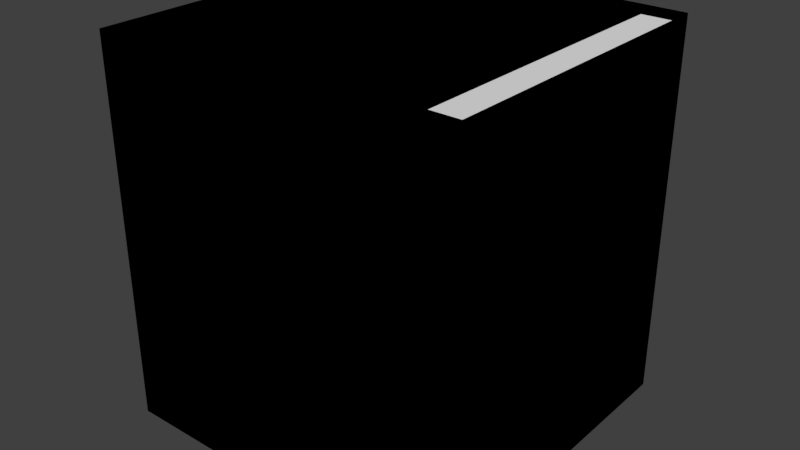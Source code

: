 # Source: Hall_Complex.blend  (saved by Blender 2.78.0; exported with 4.5.12 LTS)
import bpy
from mathutils import Matrix  # noqa: F401  (used for matrix-valued properties, if any)

bpy.ops.wm.read_factory_settings(use_empty=True)
scene = bpy.context.scene
scene.name = 'Scene'

# ---- collections
col_collection_1 = bpy.data.collections.new('Collection 1'); scene.collection.children.link(col_collection_1)

# ---- materials (node trees are filled in below, after node groups)
mat_material = bpy.data.materials.new('Material')
mat_material.alpha_threshold = 0.0
mat_material.use_transparent_shadow = False
mat_material.roughness = 0.5
mat_material.line_color = (0.0, 0.0, 0.0, 1.0)

# ---- material node trees

# ---- world
world_world = bpy.data.worlds.new('World'); scene.world = world_world
world_world.color = (0.05088, 0.05088, 0.05088)
world_world.use_sun_shadow = False
world_world.sun_shadow_jitter_overblur = 0.0
world_world.cycles.sampling_method = 'MANUAL'

# ---- meshes
me_cube_010 = bpy.data.meshes.new('Cube.010')
me_cube_010.from_pydata([(1.0, 1.0, 0.0), (1.0, -1.0, 0.0), (-1.0, -1.0, 0.0), (-1.0, 1.0, 0.0), (-1.0, -1.0, 2.0), (-1.0, 1.0, 2.0), (1.0, -1.0, 2.0), (1.0, 1.0, 2.0)], [], [(0, 1, 6, 7), (4, 2, 3, 5)])
_uv = me_cube_010.uv_layers.new(name='UVMap')
_uv.uv.foreach_set('vector', [0.4999, 0.4999, 9.996e-05, 0.4999, 9.996e-05, 9.996e-05, 0.4999, 9.996e-05, 0.5001, 0.4999, 0.5001, 9.996e-05, 0.9999, 9.996e-05, 0.9999, 0.4999])
me_cube_010.materials.append(mat_material)
me_cube_010.use_remesh_preserve_volume = False
me_cube_010.use_remesh_preserve_attributes = False
me_cube_010.use_mirror_vertex_groups = False
me_cube_010.update()
me_cube_009 = bpy.data.meshes.new('Cube.009')
me_cube_009.from_pydata([(1.0, 1.0, 0.0), (-1.0, -1.0, 0.0), (-1.0, 1.0, 0.0), (-1.0, -1.0, 2.0), (-1.0, 1.0, 2.0), (1.0, 1.0, 2.0)], [], [(2, 4, 3, 1), (4, 2, 0, 5)])
_uv = me_cube_009.uv_layers.new(name='UVMap')
_uv.uv.foreach_set('vector', [0.9999, 9.996e-05, 0.9999, 0.4999, 0.5001, 0.4999, 0.5001, 0.0001001, 9.996e-05, 0.4999, 9.996e-05, 0.0001001, 0.4999, 9.996e-05, 0.4999, 0.4999])
me_cube_009.materials.append(mat_material)
me_cube_009.use_remesh_preserve_volume = False
me_cube_009.use_remesh_preserve_attributes = False
me_cube_009.use_mirror_vertex_groups = False
me_cube_009.update()
me_cube_008 = bpy.data.meshes.new('Cube.008')
me_cube_008.from_pydata([(-1.0, -1.0, 0.0), (-1.0, 1.0, 0.0), (-1.0, 1.0, 2.0), (-1.0, -1.0, 2.0)], [], [(2, 3, 0, 1)])
_uv = me_cube_008.uv_layers.new(name='UVMap')
_uv.uv.foreach_set('vector', [0.4999, 0.4999, 9.998e-05, 0.4999, 9.998e-05, 9.999e-05, 0.4999, 9.998e-05])
me_cube_008.materials.append(mat_material)
me_cube_008.use_remesh_preserve_volume = False
me_cube_008.use_remesh_preserve_attributes = False
me_cube_008.use_mirror_vertex_groups = False
me_cube_008.update()
me_cube_007 = bpy.data.meshes.new('Cube.007')
me_cube_007.from_pydata([(1.0, 1.0, 0.0), (1.0, -1.0, 0.0), (-1.0, -1.0, 0.0), (-1.0, 1.0, 0.0), (1.0, 0.8333, 0.0), (1.0, -0.8333, 0.0), (-0.8333, 0.8333, 2.0), (1.0, 1.0, 2.0), (0.8333, -1.0, 0.0), (-0.8333, -1.0, 0.0), (1.0, 0.8333, 2.0), (-0.8333, -1.0, 2.0), (-1.0, 1.0, 2.0), (0.8333, -0.8333, 0.0), (-0.8333, 0.8333, 0.0), (-1.0, -1.0, 2.0), (1.0, -1.0, 2.0), (1.0, -0.8333, 2.0), (0.8333, -1.0, 2.0), (0.8333, -0.8333, 2.0)], [], [(2, 3, 0, 4, 14, 9), (5, 1, 8, 13), (3, 2, 15, 12), (4, 0, 7, 10), (0, 3, 12, 7), (9, 14, 6, 11), (14, 4, 10, 6), (2, 9, 11, 15), (15, 11, 6, 10, 7, 12), (17, 19, 18, 16), (13, 8, 18, 19), (1, 5, 17, 16), (8, 1, 16, 18), (5, 13, 19, 17)])
me_cube_007.materials.append(mat_material)
me_cube_007.use_remesh_preserve_volume = False
me_cube_007.use_remesh_preserve_attributes = False
me_cube_007.use_mirror_vertex_groups = False
me_cube_007.update()
me_cube_006 = bpy.data.meshes.new('Cube.006')
me_cube_006.from_pydata([(1.0, 1.0, 0.0), (1.0, -1.0, 0.0), (-1.0, -1.0, 0.0), (-1.0, 1.0, 0.0), (1.0, 0.8333, 0.0), (1.0, -0.8333, 0.0), (0.8333, 1.0, 0.0), (-0.8333, 1.0, 0.0), (0.8333, -1.0, 0.0), (-0.8333, -1.0, 0.0), (0.8333, 0.8333, 0.0), (0.8333, -0.8333, 0.0), (-1.0, 1.0, 2.0), (-1.0, -1.0, 2.0), (-0.8333, 1.0, 2.0), (-0.8333, -1.0, 2.0), (1.0, 1.0, 2.0), (1.0, 0.8333, 2.0), (0.8333, 1.0, 2.0), (0.8333, 0.8333, 2.0), (1.0, -0.8333, 2.0), (1.0, -1.0, 2.0), (0.8333, -1.0, 2.0), (0.8333, -0.8333, 2.0)], [], [(3, 7, 9, 2), (5, 1, 8, 11), (0, 4, 10, 6), (12, 13, 15, 14), (3, 12, 14, 7), (7, 14, 15, 9), (9, 15, 13, 2), (2, 13, 12, 3), (16, 18, 19, 17), (10, 4, 17, 19), (0, 6, 18, 16), (6, 10, 19, 18), (4, 0, 16, 17), (20, 23, 22, 21), (11, 8, 22, 23), (1, 5, 20, 21), (5, 11, 23, 20), (8, 1, 21, 22)])
me_cube_006.materials.append(mat_material)
me_cube_006.use_remesh_preserve_volume = False
me_cube_006.use_remesh_preserve_attributes = False
me_cube_006.use_mirror_vertex_groups = False
me_cube_006.update()
me_cube_005 = bpy.data.meshes.new('Cube.005')
me_cube_005.from_pydata([(1.0, 1.0, 0.0), (-1.0, -1.0, 0.0), (-1.0, 1.0, 0.0), (1.0, 0.8333, 0.0), (0.8333, 1.0, 0.0), (-0.8333, 1.0, 0.0), (-0.8333, -1.0, 0.0), (-1.0, 1.0, 2.0), (-0.8333, 1.0, 2.0), (0.8333, 0.8333, 0.0), (1.0, 1.0, 2.0), (1.0, 0.8333, 2.0), (0.8333, 1.0, 2.0), (0.8333, 0.8333, 2.0), (-0.8333, -1.0, 2.0), (-1.0, -1.0, 2.0)], [], [(6, 5, 8, 14), (3, 9, 4, 0), (2, 1, 15, 7), (0, 4, 12, 10), (2, 5, 6, 1), (7, 15, 14, 8), (1, 6, 14, 15), (5, 2, 7, 8), (10, 12, 13, 11), (3, 0, 10, 11), (4, 9, 13, 12), (9, 3, 11, 13)])
me_cube_005.materials.append(mat_material)
me_cube_005.use_remesh_preserve_volume = False
me_cube_005.use_remesh_preserve_attributes = False
me_cube_005.use_mirror_vertex_groups = False
me_cube_005.update()
me_cube_004 = bpy.data.meshes.new('Cube.004')
me_cube_004.from_pydata([(-0.8333, 0.8333, 2.0), (-1.0, -1.0, 2.0), (-1.0, 1.0, 2.0), (-0.8333, -1.0, 2.0), (1.0, 1.0, 0.0), (1.0, -1.0, 0.0), (-1.0, -1.0, 0.0), (-1.0, 1.0, 0.0), (0.8333, -1.0, 0.0), (-0.8333, -1.0, 0.0), (0.8333, 0.8333, 0.0), (-0.8333, 0.8333, 0.0), (1.0, -1.0, 2.0), (0.8333, -1.0, 2.0), (1.0, 1.0, 2.0), (0.8333, 0.8333, 2.0)], [], [(11, 9, 6, 7, 4, 5, 8, 10), (0, 15, 13, 12, 14, 2, 1, 3), (11, 10, 15, 0), (8, 5, 12, 13), (9, 11, 0, 3), (5, 4, 14, 12), (4, 7, 2, 14), (6, 9, 3, 1), (7, 6, 1, 2), (10, 8, 13, 15)])
me_cube_004.materials.append(mat_material)
me_cube_004.use_remesh_preserve_volume = False
me_cube_004.use_remesh_preserve_attributes = False
me_cube_004.use_mirror_vertex_groups = False
me_cube_004.update()
me_cube_003 = bpy.data.meshes.new('Cube.003')
me_cube_003.from_pydata([(1.0, 1.0, 2.0), (1.0, 1.0, 0.0), (-1.0, -1.0, 0.0), (-1.0, 1.0, 0.0), (1.0, 0.8333, 0.0), (-0.8333, -1.0, 0.0), (-0.8333, 0.8333, 0.0), (-1.0, -1.0, 2.0), (-1.0, 1.0, 2.0), (1.0, 0.8333, 2.0), (-0.8333, -1.0, 2.0), (-0.8333, 0.8333, 2.0)], [], [(2, 3, 1, 4, 6, 5), (7, 10, 11, 9, 0, 8), (3, 8, 0, 1), (2, 7, 8, 3), (1, 0, 9, 4), (4, 9, 11, 6), (6, 11, 10, 5), (5, 10, 7, 2)])
me_cube_003.materials.append(mat_material)
me_cube_003.use_remesh_preserve_volume = False
me_cube_003.use_remesh_preserve_attributes = False
me_cube_003.use_mirror_vertex_groups = False
me_cube_003.update()
me_cube_002 = bpy.data.meshes.new('Cube.002')
me_cube_002.from_pydata([(-1.0, -1.0, 0.0), (-1.0, 1.0, 0.0), (-0.8333, 1.0, 0.0), (-0.8333, -1.0, 0.0), (-1.0, 1.0, 2.0), (-0.8333, 1.0, 2.0), (-0.8333, -1.0, 2.0), (-1.0, -1.0, 2.0)], [], [(1, 2, 3, 0), (5, 4, 7, 6), (1, 4, 5, 2), (3, 6, 7, 0), (0, 7, 4, 1), (2, 5, 6, 3)])
me_cube_002.materials.append(mat_material)
me_cube_002.use_remesh_preserve_volume = False
me_cube_002.use_remesh_preserve_attributes = False
me_cube_002.use_mirror_vertex_groups = False
me_cube_002.update()
me_cube_001 = bpy.data.meshes.new('Cube.001')
me_cube_001.from_pydata([(1.0, 1.0, -0.2), (1.0, -1.0, -0.2), (-1.0, -1.0, -0.2), (-1.0, 1.0, -0.2), (1.0, 1.0, 0.0), (1.0, -1.0, 0.0), (-1.0, -1.0, 0.0), (-1.0, 1.0, 0.0)], [], [(0, 1, 2, 3), (5, 1, 0, 4), (7, 6, 5, 4), (3, 7, 4, 0), (3, 2, 6, 7), (6, 2, 1, 5)])
_uv = me_cube_001.uv_layers.new(name='UVMap')
_uv.uv.foreach_set('vector', [0.0, 0.0, 0.0, 0.0, 0.0, 0.0, 0.0, 0.0, 0.0, 0.0, 0.0, 0.0, 0.0, 0.0, 0.0, 0.0, 0.0001001, 0.9999, 9.998e-05, 0.0001003, 0.9999, 9.998e-05, 0.9999, 0.9999, 0.0, 0.0, 0.0, 0.0, 0.0, 0.0, 0.0, 0.0, 0.0, 0.0, 0.0, 0.0, 0.0, 0.0, 0.0, 0.0, 0.0, 0.0, 0.0, 0.0, 0.0, 0.0, 0.0, 0.0])
me_cube_001.materials.append(mat_material)
me_cube_001.use_remesh_preserve_volume = False
me_cube_001.use_remesh_preserve_attributes = False
me_cube_001.use_mirror_vertex_groups = False
me_cube_001.update()
me_cube = bpy.data.meshes.new('Cube')
me_cube.from_pydata([(1.0, 1.0, -0.2), (1.0, -1.0, -0.2), (-1.0, -1.0, -0.2), (-1.0, 1.0, -0.2), (1.0, 1.0, 0.0), (1.0, -1.0, 0.0), (-1.0, -1.0, 0.0), (-1.0, 1.0, 0.0), (1.0, 0.8333, 0.0), (1.0, -0.8333, 0.0), (0.8333, 1.0, 0.0), (-0.8333, 1.0, 0.0), (0.8333, -1.0, 0.0), (-0.8333, -1.0, 0.0), (-1.0, -0.8333, 0.0), (-1.0, 0.8333, 0.0), (0.8333, 0.8333, 0.0), (0.8333, -0.8333, 0.0), (-0.8333, 0.8333, 0.0), (-0.8333, -0.8333, 0.0)], [], [(0, 1, 2, 3), (19, 14, 6, 13), (0, 4, 8, 9, 5, 1), (1, 5, 12, 13, 6, 2), (2, 6, 14, 15, 7, 3), (4, 0, 3, 7, 11, 10), (9, 17, 12, 5), (17, 19, 13, 12), (4, 10, 16, 8), (8, 16, 17, 9), (10, 11, 18, 16), (16, 18, 19, 17), (11, 7, 15, 18), (18, 15, 14, 19)])
me_cube.materials.append(mat_material)
me_cube.use_remesh_preserve_volume = False
me_cube.use_remesh_preserve_attributes = False
me_cube.use_mirror_vertex_groups = False
me_cube.update()

# ---- objects
ob_wall2thincorridor = bpy.data.objects.new('Wall2thinCorridor', me_cube_010)
ob_wall2thincorner = bpy.data.objects.new('Wall2thinCorner', me_cube_009)
ob_wall1thin = bpy.data.objects.new('Wall1thin', me_cube_008)
ob_wall2pole1 = bpy.data.objects.new('wall2pole1', me_cube_007)
ob_wallpole2 = bpy.data.objects.new('wallpole2', me_cube_006)
ob_wallpole1 = bpy.data.objects.new('wallpole1', me_cube_005)
ob_wall3 = bpy.data.objects.new('wall3', me_cube_004)
ob_wall2 = bpy.data.objects.new('wall2', me_cube_003)
ob_wall = bpy.data.objects.new('wall', me_cube_002)
ob_floor = bpy.data.objects.new('floor', me_cube_001)
ob_base = bpy.data.objects.new('Base', me_cube)

# ---- transforms, parenting, visibility, modifiers, constraints
ob_wall2thincorridor.location = (0.0, 0.0, 0.0)
ob_wall2thincorridor.lock_rotations_4d = False
ob_wall2thincorridor.empty_display_type = 'ARROWS'
ob_wall2thincorridor.lineart.crease_threshold = 0.0
ob_wall2thincorner.location = (0.0, 0.0, 0.0)
ob_wall2thincorner.lock_rotations_4d = False
ob_wall2thincorner.empty_display_type = 'ARROWS'
ob_wall2thincorner.lineart.crease_threshold = 0.0
ob_wall1thin.location = (0.0, 0.0, 0.0)
ob_wall1thin.lock_rotations_4d = False
ob_wall1thin.empty_display_type = 'ARROWS'
ob_wall1thin.lineart.crease_threshold = 0.0
ob_wall2pole1.location = (0.0, 0.0, 0.0)
ob_wall2pole1.lock_rotations_4d = False
ob_wall2pole1.empty_display_type = 'ARROWS'
ob_wall2pole1.hide_viewport = True
ob_wall2pole1.lineart.crease_threshold = 0.0
ob_wallpole2.location = (0.0, 0.0, 0.0)
ob_wallpole2.lock_rotations_4d = False
ob_wallpole2.empty_display_type = 'ARROWS'
ob_wallpole2.hide_viewport = True
ob_wallpole2.lineart.crease_threshold = 0.0
ob_wallpole1.location = (0.0, 0.0, 0.0)
ob_wallpole1.lock_rotations_4d = False
ob_wallpole1.empty_display_type = 'ARROWS'
ob_wallpole1.hide_viewport = True
ob_wallpole1.lineart.crease_threshold = 0.0
ob_wall3.location = (0.0, 0.0, 0.0)
ob_wall3.lock_rotations_4d = False
ob_wall3.empty_display_type = 'ARROWS'
ob_wall3.hide_viewport = True
ob_wall3.lineart.crease_threshold = 0.0
ob_wall2.location = (0.0, 0.0, 0.0)
ob_wall2.lock_rotations_4d = False
ob_wall2.empty_display_type = 'ARROWS'
ob_wall2.hide_viewport = True
ob_wall2.lineart.crease_threshold = 0.0
ob_wall.location = (0.0, 0.0, 0.0)
ob_wall.lock_rotations_4d = False
ob_wall.empty_display_type = 'ARROWS'
ob_wall.hide_viewport = True
ob_wall.lineart.crease_threshold = 0.0
ob_floor.location = (0.0, 0.0, 0.0)
ob_floor.lock_rotations_4d = False
ob_floor.empty_display_type = 'ARROWS'
ob_floor.lineart.crease_threshold = 0.0
ob_base.location = (0.0, 0.0, 0.0)
ob_base.lock_rotations_4d = False
ob_base.empty_display_type = 'ARROWS'
ob_base.hide_viewport = True
ob_base.lineart.crease_threshold = 0.0

# ---- collection membership
col_collection_1.objects.link(ob_wall2thincorridor)
col_collection_1.objects.link(ob_wall2thincorner)
col_collection_1.objects.link(ob_wall1thin)
col_collection_1.objects.link(ob_wall2pole1)
col_collection_1.objects.link(ob_wallpole2)
col_collection_1.objects.link(ob_wallpole1)
col_collection_1.objects.link(ob_wall3)
col_collection_1.objects.link(ob_wall2)
col_collection_1.objects.link(ob_wall)
col_collection_1.objects.link(ob_floor)
col_collection_1.objects.link(ob_base)

# ---- scene / render settings (as saved in the file)
scene.frame_start = 1; scene.frame_end = 250; scene.frame_set(1)
scene.render.engine = 'BLENDER_EEVEE_NEXT'
scene.render.resolution_percentage = 50
scene.render.dither_intensity = 0.0
scene.cycles.use_denoising = False
scene.cycles.samples = 128
scene.cycles.sampling_pattern = 'TABULATED_SOBOL'
scene.cycles.light_sampling_threshold = 0.0
scene.cycles.use_adaptive_sampling = False
scene.cycles.use_light_tree = False
scene.cycles.blur_glossy = 0.0
scene.cycles.sample_clamp_indirect = 0.0
scene.view_settings.view_transform = 'Standard'
bpy.context.view_layer.update()

# ---- added for rendering (the .blend has no active camera and no usable light): camera, sun
cam_auto = bpy.data.cameras.new('AutoCamera')
cam_auto.lens = 50.0
cam_auto.sensor_width = 36.0
cam_auto.clip_end = 1000.0
ob_auto_camera = bpy.data.objects.new('AutoCamera', cam_auto)
scene.collection.objects.link(ob_auto_camera)
ob_auto_camera.location = (3.31535, -3.97842, 3.55228)
ob_auto_camera.rotation_euler = (1.09748, -7.21219e-08, 0.694738)
scene.camera = ob_auto_camera
light_auto_sun = bpy.data.lights.new('AutoSun', 'SUN')
light_auto_sun.energy = 3.0
light_auto_sun.angle = 0.0523599
ob_auto_sun = bpy.data.objects.new('AutoSun', light_auto_sun)
scene.collection.objects.link(ob_auto_sun)
ob_auto_sun.rotation_euler = (0.872665, 0.174533, 0.523599)
bpy.context.view_layer.update()
